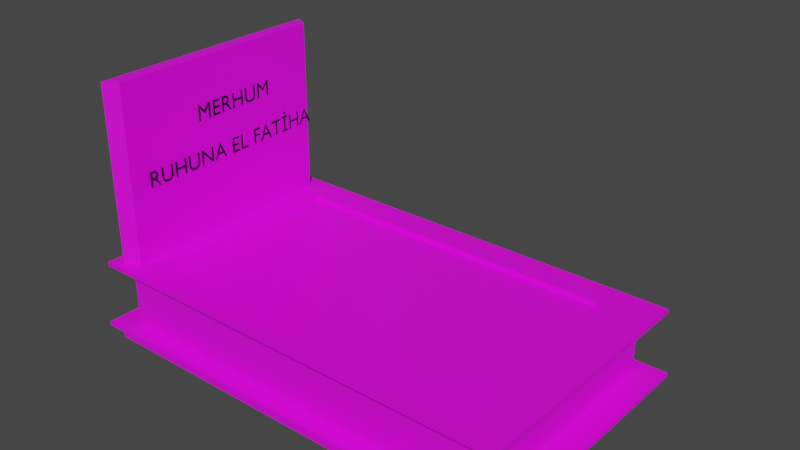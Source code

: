 # Source: MEZAR.blend  (saved by Blender 3.4.6; exported with 4.5.12 LTS)
import bpy
from mathutils import Matrix  # noqa: F401  (used for matrix-valued properties, if any)

bpy.ops.wm.read_factory_settings(use_empty=True)
scene = bpy.context.scene
scene.name = 'Scene'

# ---- collections
col_collection = bpy.data.collections.new('Collection'); scene.collection.children.link(col_collection)

# ---- images (referenced by path relative to the original .blend; pixels are not part of the script)
import os
ASSET_DIR = os.environ.get("B2B_ASSET_DIR", "")  # directory of the original .blend (textures are referenced by path, not embedded)
HERE = os.path.dirname(os.path.abspath(__file__))  # packed textures are extracted next to this script under _unpacked/

def load_image(name, relpath, width, height, colorspace="sRGB"):
    """Load a texture the original file referenced (path relative to the .blend, or extracted next to this script)."""
    p = next((c for c in (os.path.join(HERE, relpath), os.path.join(ASSET_DIR, relpath)) if relpath and os.path.exists(c)), "")
    if p:
        img = bpy.data.images.load(p, check_existing=True)
        img.name = name
    else:  # same state as the original file: an image datablock whose file is absent (Cycles renders it pink)
        img = bpy.data.images.new(name, width, height)
        img.source = "FILE"
        img.filepath = "//" + (relpath or name)
    img.colorspace_settings.name = colorspace
    return img
img_slab_tiles_disp_4k_png = load_image('slab_tiles_disp_4k.png', 'slab_tiles_disp_4k.png', 1024, 1024, 'sRGB')
img_red_laterite_soil_stones_diff_4k_jpg = load_image('red_laterite_soil_stones_diff_4k.jpg', 'red_laterite_soil_stones_diff_4k.jpg', 1024, 1024, 'sRGB')

# ---- materials (node trees are filled in below, after node groups)
mat_material = bpy.data.materials.new('Material')
mat_material.alpha_threshold = 0.0
mat_material.use_transparent_shadow = False
mat_material.roughness = 0.5
mat_material.line_color = (0.0, 0.0, 0.0, 1.0)
mat_material_001 = bpy.data.materials.new('Material.001')
mat_material_001.use_transparent_shadow = False
mat_material_002 = bpy.data.materials.new('Material.002')
mat_material_002.use_transparent_shadow = False
mat_material_003 = bpy.data.materials.new('Material.003')
mat_material_003.use_transparent_shadow = False
mat_material_004 = bpy.data.materials.new('Material.004')
mat_material_004.use_transparent_shadow = False

# ---- material node trees
mat_material.use_nodes = True; mat_material.node_tree.nodes.clear()
_N = mat_material.node_tree.nodes; _L = mat_material.node_tree.links
n0 = _N.new('ShaderNodeOutputMaterial'); n0.name = 'Material Output'; n0.location = (300, 300)
n1 = _N.new('ShaderNodeTexImage'); n1.name = 'Image Texture'; n1.location = (-386, 153)
n1.image = img_slab_tiles_disp_4k_png
n2 = _N.new('ShaderNodeBsdfPrincipled'); n2.name = 'Principled BSDF'; n2.location = (0, 634)
n2.distribution = 'GGX'
n2.subsurface_method = 'RANDOM_WALK_SKIN'
n2.inputs[3].default_value = 1.45
n2.inputs[27].default_value = (0.0, 0.0, 0.0, 1.0)
n2.inputs[28].default_value = 1.0
n3 = _N.new('ShaderNodeTexImage'); n3.name = 'Image Texture.001'; n3.location = (-435, 581)
n3.image = img_red_laterite_soil_stones_diff_4k_jpg
_L.new(n2.outputs[0], n0.inputs[0])
_L.new(n3.outputs[0], n2.inputs[0])
n0.is_active_output = True
mat_material_001.use_nodes = True; mat_material_001.node_tree.nodes.clear()
_N = mat_material_001.node_tree.nodes; _L = mat_material_001.node_tree.links
n0 = _N.new('ShaderNodeBsdfPrincipled'); n0.name = 'Principled BSDF'; n0.location = (10, 300)
n0.distribution = 'GGX'
n0.subsurface_method = 'RANDOM_WALK_SKIN'
n0.inputs[3].default_value = 1.45
n0.inputs[27].default_value = (0.0, 0.0, 0.0, 1.0)
n0.inputs[28].default_value = 1.0
n1 = _N.new('ShaderNodeOutputMaterial'); n1.name = 'Material Output'; n1.location = (300, 300)
n2 = _N.new('ShaderNodeTexImage'); n2.name = 'Image Texture'; n2.location = (-425, 580)
n2.image = img_slab_tiles_disp_4k_png
_L.new(n0.outputs[0], n1.inputs[0])
_L.new(n2.outputs[0], n0.inputs[0])
n1.is_active_output = True
mat_material_002.use_nodes = True; mat_material_002.node_tree.nodes.clear()
_N = mat_material_002.node_tree.nodes; _L = mat_material_002.node_tree.links
n0 = _N.new('ShaderNodeOutputMaterial'); n0.name = 'Material Output'; n0.location = (300, 300)
n1 = _N.new('ShaderNodeBsdfPrincipled'); n1.name = 'Principled BSDF'; n1.location = (10, 300)
n1.distribution = 'GGX'
n1.subsurface_method = 'RANDOM_WALK_SKIN'
n1.inputs[3].default_value = 1.45
n1.inputs[27].default_value = (0.0, 0.0, 0.0, 1.0)
n1.inputs[28].default_value = 1.0
n2 = _N.new('ShaderNodeTexImage'); n2.name = 'Image Texture'; n2.location = (-566, 487)
n2.image = img_slab_tiles_disp_4k_png
_L.new(n1.outputs[0], n0.inputs[0])
_L.new(n2.outputs[0], n1.inputs[0])
n0.is_active_output = True
mat_material_003.use_nodes = True; mat_material_003.node_tree.nodes.clear()
_N = mat_material_003.node_tree.nodes; _L = mat_material_003.node_tree.links
n0 = _N.new('ShaderNodeBsdfPrincipled'); n0.name = 'Principled BSDF'; n0.location = (10, 300)
n0.distribution = 'GGX'
n0.subsurface_method = 'RANDOM_WALK_SKIN'
n0.inputs[3].default_value = 1.45
n0.inputs[27].default_value = (0.0, 0.0, 0.0, 1.0)
n0.inputs[28].default_value = 1.0
n1 = _N.new('ShaderNodeOutputMaterial'); n1.name = 'Material Output'; n1.location = (300, 300)
_L.new(n0.outputs[0], n1.inputs[0])
n1.is_active_output = True
mat_material_004.use_nodes = True; mat_material_004.node_tree.nodes.clear()
_N = mat_material_004.node_tree.nodes; _L = mat_material_004.node_tree.links
n0 = _N.new('ShaderNodeBsdfPrincipled'); n0.name = 'Principled BSDF'; n0.location = (10, 300)
n0.distribution = 'GGX'
n0.subsurface_method = 'RANDOM_WALK_SKIN'
n0.inputs[0].default_value = (0.0, 0.0, 0.0, 1.0)
n0.inputs[3].default_value = 1.45
n0.inputs[27].default_value = (0.0, 0.0, 0.0, 1.0)
n0.inputs[28].default_value = 1.0
n1 = _N.new('ShaderNodeOutputMaterial'); n1.name = 'Material Output'; n1.location = (300, 300)
_L.new(n0.outputs[0], n1.inputs[0])
n1.is_active_output = True

# ---- world
world_world = bpy.data.worlds.new('World'); scene.world = world_world
world_world.use_nodes = True; world_world.node_tree.nodes.clear()
_N = world_world.node_tree.nodes; _L = world_world.node_tree.links
n0 = _N.new('ShaderNodeOutputWorld'); n0.name = 'World Output'; n0.location = (300, 300)
n1 = _N.new('ShaderNodeBackground'); n1.name = 'Background'; n1.location = (10, 300)
n1.inputs[0].default_value = (0.05088, 0.05088, 0.05088, 1.0)
_L.new(n1.outputs[0], n0.inputs[0])
n0.is_active_output = True
world_world.color = (0.05088, 0.05088, 0.05088)
world_world.use_sun_shadow = False
world_world.sun_shadow_jitter_overblur = 0.0

# ---- meshes
me_cube = bpy.data.meshes.new('Cube')
me_cube.from_pydata([(1.0, 1.0, 1.0), (1.0, 1.0, -1.0), (1.0, -1.0, 1.0), (1.0, -1.0, -1.0), (-1.0, 1.0, 1.0), (-1.0, 1.0, -1.0), (-1.0, -1.0, 1.0), (-1.0, -1.0, -1.0), (1.0, -1.0, 1.0), (-1.0, -1.0, 1.0), (1.0, 1.0, 1.0), (-1.0, 1.0, 1.0), (1.052, -1.052, 1.0), (-1.052, -1.052, 1.0), (1.052, 1.052, 1.0), (-1.052, 1.052, 1.0), (1.052, -1.052, 1.608), (-1.052, -1.052, 1.608), (1.052, 1.052, 1.608), (-1.052, 1.052, 1.608), (0.9274, 0.9274, 1.608), (-0.9274, 0.9274, 1.608), (-0.9274, -0.9274, 1.608), (0.9274, -0.9274, 1.608), (-0.9274, 0.9274, 1.608), (0.9274, 0.9274, 1.608), (0.9274, -0.9274, 1.608), (-0.9274, -0.9274, 1.608), (-0.9274, 0.9274, 11.82), (0.9274, 0.9274, 11.82), (0.9274, -0.9274, 11.82), (-0.9274, -0.9274, 11.82), (-1.027, 1.027, 11.82), (1.027, 1.027, 11.82), (1.027, -1.027, 11.82), (-1.027, -1.027, 11.82), (-1.027, 1.027, 12.53), (1.027, 1.027, 12.53), (1.027, -1.027, 12.53), (-1.027, -1.027, 12.53), (0.7914, 0.7914, 12.53), (-0.7914, 0.7914, 12.53), (-0.7914, -0.7914, 12.53), (0.7914, -0.7914, 12.53), (0.9647, 0.9647, 12.53), (-0.9647, 0.9647, 12.53), (-0.9647, -0.9647, 12.53), (0.9647, -0.9647, 12.53), (-0.8983, 0.8983, 12.53), (-0.8983, -0.8983, 12.53), (0.8983, -0.8983, 12.53), (0.8983, 0.8983, 12.53), (-0.9647, -0.9647, 42.04), (-0.9647, 0.9647, 42.04), (-0.8983, 0.8983, 42.04), (-0.8983, -0.8983, 42.04), (-0.7914, 0.7914, 11.8), (0.7914, 0.7914, 11.8), (0.7914, -0.7914, 11.8), (-0.7914, -0.7914, 11.8)], [], [(2, 0, 10, 8), (3, 2, 6, 7), (7, 6, 4, 5), (5, 1, 3, 7), (1, 0, 2, 3), (5, 4, 0, 1), (9, 8, 12, 13), (0, 4, 11, 10), (6, 2, 8, 9), (4, 6, 9, 11), (15, 13, 17, 19), (10, 11, 15, 14), (8, 10, 14, 12), (11, 9, 13, 15), (22, 23, 26, 27), (13, 12, 16, 17), (14, 15, 19, 18), (12, 14, 18, 16), (18, 19, 21, 20), (19, 17, 22, 21), (17, 16, 23, 22), (16, 18, 20, 23), (26, 25, 29, 30), (23, 20, 25, 26), (21, 22, 27, 24), (20, 21, 24, 25), (28, 31, 35, 32), (24, 27, 31, 28), (25, 24, 28, 29), (27, 26, 30, 31), (35, 34, 38, 39), (29, 28, 32, 33), (31, 30, 34, 35), (30, 29, 33, 34), (41, 42, 59, 56), (34, 33, 37, 38), (32, 35, 39, 36), (33, 32, 36, 37), (51, 48, 41, 40), (48, 49, 42, 41), (49, 50, 43, 42), (50, 51, 40, 43), (38, 37, 44, 47), (39, 38, 47, 46), (36, 39, 46, 45), (37, 36, 45, 44), (47, 44, 51, 50), (46, 47, 50, 49), (49, 48, 54, 55), (44, 45, 48, 51), (53, 52, 55, 54), (48, 45, 53, 54), (45, 46, 52, 53), (46, 49, 55, 52), (57, 56, 59, 58), (40, 41, 56, 57), (42, 43, 58, 59), (43, 40, 57, 58)])
me_cube.polygons.foreach_set('material_index', [0, 1, 1, 1, 2, 1, 3, 0, 0, 0, 1, 3, 3, 1, 0, 1, 1, 1, 2, 1, 1, 1, 1, 0, 0, 0, 0, 1, 1, 1, 1, 3, 3, 3, 0, 1, 1, 1, 1, 1, 1, 1, 1, 1, 1, 1, 1, 1, 1, 1, 2, 2, 1, 1, 0, 0, 0, 0])
_uv = me_cube.uv_layers.new(name='UVMap')
_uv.uv.foreach_set('vector', [0.625, 0.75, 0.625, 0.5, 0.625, 0.5, 0.625, 0.75, 0.375, 0.75, 0.625, 0.75, 0.625, 1.0, 0.375, 1.0, 0.375, 0.0, 0.625, 0.0, 0.625, 0.25, 0.375, 0.25, 0.125, 0.5, 0.375, 0.5, 0.375, 0.75, 0.125, 0.75, 0.375, 0.5, 0.625, 0.5, 0.625, 0.75, 0.375, 0.75, 0.375, 0.25, 0.625, 0.25, 0.625, 0.5, 0.375, 0.5, 0.625, 1.0, 0.625, 0.75, 0.625, 0.75, 0.625, 1.0, 0.625, 0.5, 0.625, 0.25, 0.625, 0.25, 0.625, 0.5, 0.625, 1.0, 0.625, 0.75, 0.625, 0.75, 0.625, 1.0, 0.625, 0.25, 0.625, 0.0, 0.625, 0.0, 0.625, 0.25, 0.625, 0.25, 0.625, 0.0, 0.625, 0.0, 0.625, 0.25, 0.625, 0.5, 0.625, 0.25, 0.625, 0.25, 0.625, 0.5, 0.625, 0.75, 0.625, 0.5, 0.625, 0.5, 0.625, 0.75, 0.625, 0.25, 0.625, 0.0, 0.625, 0.0, 0.625, 0.25, 0.8602, 0.7352, 0.6398, 0.7352, 0.6398, 0.7352, 0.8602, 0.7352, 0.625, 1.0, 0.625, 0.75, 0.625, 0.75, 0.625, 1.0, 0.625, 0.5, 0.625, 0.25, 0.625, 0.25, 0.625, 0.5, 0.625, 0.75, 0.625, 0.5, 0.625, 0.5, 0.625, 0.75, 0.625, 0.5, 0.875, 0.5, 0.8602, 0.5148, 0.6398, 0.5148, 0.875, 0.5, 0.875, 0.75, 0.8602, 0.7352, 0.8602, 0.5148, 0.875, 0.75, 0.625, 0.75, 0.6398, 0.7352, 0.8602, 0.7352, 0.625, 0.75, 0.625, 0.5, 0.6398, 0.5148, 0.6398, 0.7352, 0.6398, 0.7352, 0.6398, 0.5148, 0.6398, 0.5148, 0.6398, 0.7352, 0.6398, 0.7352, 0.6398, 0.5148, 0.6398, 0.5148, 0.6398, 0.7352, 0.8602, 0.5148, 0.8602, 0.7352, 0.8602, 0.7352, 0.8602, 0.5148, 0.6398, 0.5148, 0.8602, 0.5148, 0.8602, 0.5148, 0.6398, 0.5148, 0.8602, 0.5148, 0.8602, 0.7352, 0.8602, 0.7352, 0.8602, 0.5148, 0.8602, 0.5148, 0.8602, 0.7352, 0.8602, 0.7352, 0.8602, 0.5148, 0.6398, 0.5148, 0.8602, 0.5148, 0.8602, 0.5148, 0.6398, 0.5148, 0.8602, 0.7352, 0.6398, 0.7352, 0.6398, 0.7352, 0.8602, 0.7352, 0.8602, 0.7352, 0.6398, 0.7352, 0.6398, 0.7352, 0.8602, 0.7352, 0.6398, 0.5148, 0.8602, 0.5148, 0.8602, 0.5148, 0.6398, 0.5148, 0.8602, 0.7352, 0.6398, 0.7352, 0.6398, 0.7352, 0.8602, 0.7352, 0.6398, 0.7352, 0.6398, 0.5148, 0.6398, 0.5148, 0.6398, 0.7352, 0.835, 0.54, 0.835, 0.71, 0.835, 0.71, 0.835, 0.54, 0.6398, 0.7352, 0.6398, 0.5148, 0.6398, 0.5148, 0.6398, 0.7352, 0.8602, 0.5148, 0.8602, 0.7352, 0.8602, 0.7352, 0.8602, 0.5148, 0.6398, 0.5148, 0.8602, 0.5148, 0.8602, 0.5148, 0.6398, 0.5148, 0.6535, 0.5285, 0.8465, 0.5285, 0.835, 0.54, 0.665, 0.54, 0.8465, 0.5285, 0.8465, 0.7215, 0.835, 0.71, 0.835, 0.54, 0.8465, 0.7215, 0.6535, 0.7215, 0.665, 0.71, 0.835, 0.71, 0.6535, 0.7215, 0.6535, 0.5285, 0.665, 0.54, 0.665, 0.71, 0.6398, 0.7352, 0.6398, 0.5148, 0.6464, 0.5214, 0.6464, 0.7286, 0.8602, 0.7352, 0.6398, 0.7352, 0.6464, 0.7286, 0.8536, 0.7286, 0.8602, 0.5148, 0.8602, 0.7352, 0.8536, 0.7286, 0.8536, 0.5214, 0.6398, 0.5148, 0.8602, 0.5148, 0.8536, 0.5214, 0.6464, 0.5214, 0.6464, 0.7286, 0.6464, 0.5214, 0.6535, 0.5285, 0.6535, 0.7215, 0.8536, 0.7286, 0.6464, 0.7286, 0.6535, 0.7215, 0.8465, 0.7215, 0.8465, 0.7215, 0.8465, 0.5285, 0.8465, 0.5285, 0.8465, 0.7215, 0.6464, 0.5214, 0.8536, 0.5214, 0.8465, 0.5285, 0.6535, 0.5285, 0.8536, 0.5214, 0.8536, 0.7286, 0.8465, 0.7215, 0.8465, 0.5285, 0.8465, 0.5285, 0.8536, 0.5214, 0.8536, 0.5214, 0.8465, 0.5285, 0.8536, 0.5214, 0.8536, 0.7286, 0.8536, 0.7286, 0.8536, 0.5214, 0.8536, 0.7286, 0.8465, 0.7215, 0.8465, 0.7215, 0.8536, 0.7286, 0.665, 0.54, 0.835, 0.54, 0.835, 0.71, 0.665, 0.71, 0.665, 0.54, 0.835, 0.54, 0.835, 0.54, 0.665, 0.54, 0.835, 0.71, 0.665, 0.71, 0.665, 0.71, 0.835, 0.71, 0.665, 0.71, 0.665, 0.54, 0.665, 0.54, 0.665, 0.71])
me_cube.materials.append(mat_material)
me_cube.materials.append(mat_material_001)
me_cube.materials.append(mat_material_002)
me_cube.materials.append(mat_material_003)
me_cube.use_mirror_vertex_groups = False
me_cube.update()

# ---- curves / text
txt_text_001 = bpy.data.curves.new('Text.001', 'FONT')
txt_text_001.dimensions = '2D'
txt_text_001.body = '          MERHUM\n   \nRUHUNA EL FATİHA'
txt_text_001.materials.append(mat_material_004)

# ---- objects
ob_cube = bpy.data.objects.new('Cube', me_cube)
ob_text = bpy.data.objects.new('Text', txt_text_001)

# ---- transforms, parenting, visibility, modifiers, constraints
ob_cube.location = (0.0, 0.0, 0.0)
ob_cube.scale = (11.44, 6.687, 0.321)
ob_cube.lock_rotations_4d = False
ob_cube.empty_display_type = 'ARROWS'
ob_cube.lineart.crease_threshold = 0.0
ob_text.location = (-10.19, -5.049, 10.26)
ob_text.rotation_euler = (1.57, -0.007494, 1.578)
ob_text.scale = (1.204, 1.204, 1.204)

# ---- collection membership
col_collection.objects.link(ob_cube)
col_collection.objects.link(ob_text)

# ---- scene / render settings (as saved in the file)
scene.frame_start = 1; scene.frame_end = 250; scene.frame_set(1)
scene.render.engine = 'BLENDER_EEVEE_NEXT'
scene.cycles.sampling_pattern = 'TABULATED_SOBOL'
scene.cycles.use_light_tree = False
scene.view_settings.view_transform = 'Filmic'
bpy.context.view_layer.update()

# ---- added for rendering (the .blend has no active camera and no usable light): camera, sun
cam_auto = bpy.data.cameras.new('AutoCamera')
cam_auto.lens = 50.0
cam_auto.sensor_width = 36.0
cam_auto.clip_end = 1000.0
ob_auto_camera = bpy.data.objects.new('AutoCamera', cam_auto)
scene.collection.objects.link(ob_auto_camera)
ob_auto_camera.location = (30.2722, -34.6826, 30.805)
ob_auto_camera.rotation_euler = (1.09748, -7.21219e-08, 0.694738)
scene.camera = ob_auto_camera
light_auto_sun = bpy.data.lights.new('AutoSun', 'SUN')
light_auto_sun.energy = 3.0
light_auto_sun.angle = 0.0523599
ob_auto_sun = bpy.data.objects.new('AutoSun', light_auto_sun)
scene.collection.objects.link(ob_auto_sun)
ob_auto_sun.rotation_euler = (0.872665, 0.174533, 0.523599)
bpy.context.view_layer.update()

